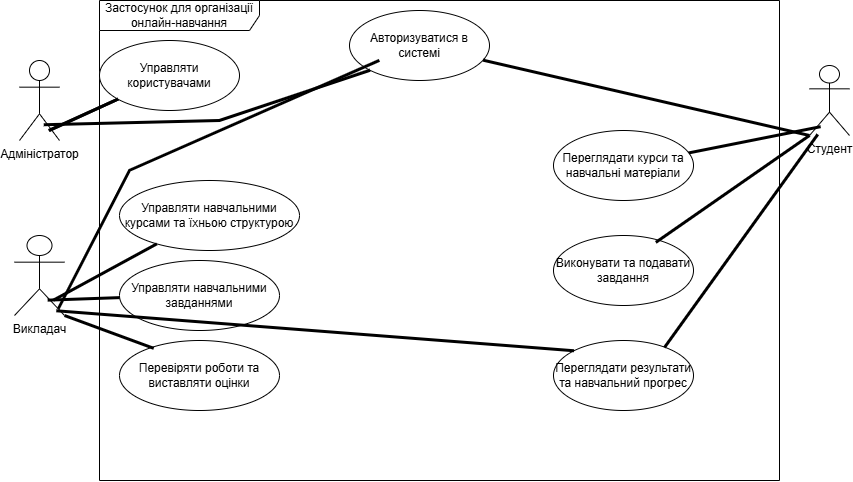

The diagram above was exported from draw.io. Its source (the exported page's mxGraphModel, read from the mxfile embedded in the PNG):
<mxGraphModel dx="2068" dy="749" grid="1" gridSize="10" guides="1" tooltips="1" connect="1" arrows="1" fold="1" page="1" pageScale="1" pageWidth="827" pageHeight="1169" math="0" shadow="0">
  <root>
    <mxCell id="0" />
    <mxCell id="1" parent="0" />
    <mxCell id="KpqAfEpboA-ga72Qz0aL-1" parent="1" style="shape=umlFrame;whiteSpace=wrap;html=1;pointerEvents=0;recursiveResize=0;container=1;collapsible=0;width=160;" value="Застосунок для організації онлайн-навчання" vertex="1">
      <mxGeometry height="480" width="680" x="-180" y="80" as="geometry" />
    </mxCell>
    <mxCell id="KpqAfEpboA-ga72Qz0aL-7" parent="KpqAfEpboA-ga72Qz0aL-1" style="ellipse;whiteSpace=wrap;html=1;" value="Управляти навчальними курсами та їхньою структурою" vertex="1">
      <mxGeometry height="70" width="180" x="20" y="180" as="geometry" />
    </mxCell>
    <mxCell id="KpqAfEpboA-ga72Qz0aL-8" parent="KpqAfEpboA-ga72Qz0aL-1" style="ellipse;whiteSpace=wrap;html=1;" value="Управляти навчальними завданнями" vertex="1">
      <mxGeometry height="70" width="160" x="20" y="260" as="geometry" />
    </mxCell>
    <mxCell id="KpqAfEpboA-ga72Qz0aL-9" parent="KpqAfEpboA-ga72Qz0aL-1" style="ellipse;whiteSpace=wrap;html=1;" value="Перевіряти роботи та виставляти оцінки" vertex="1">
      <mxGeometry height="70" width="160" x="20" y="340" as="geometry" />
    </mxCell>
    <mxCell id="KpqAfEpboA-ga72Qz0aL-15" parent="KpqAfEpboA-ga72Qz0aL-1" style="ellipse;whiteSpace=wrap;html=1;" value="Авторизуватися в системі" vertex="1">
      <mxGeometry height="70" width="140" x="250" y="10" as="geometry" />
    </mxCell>
    <mxCell id="KpqAfEpboA-ga72Qz0aL-16" parent="KpqAfEpboA-ga72Qz0aL-1" style="ellipse;whiteSpace=wrap;html=1;" value="Переглядати курси та навчальні матеріали" vertex="1">
      <mxGeometry height="70" width="140" x="454" y="130" as="geometry" />
    </mxCell>
    <mxCell id="KpqAfEpboA-ga72Qz0aL-17" parent="KpqAfEpboA-ga72Qz0aL-1" style="ellipse;whiteSpace=wrap;html=1;" value="Виконувати та подавати завдання" vertex="1">
      <mxGeometry height="70" width="140" x="454" y="235" as="geometry" />
    </mxCell>
    <mxCell id="KpqAfEpboA-ga72Qz0aL-18" parent="KpqAfEpboA-ga72Qz0aL-1" style="ellipse;whiteSpace=wrap;html=1;" value="Переглядати результати та навчальний прогрес" vertex="1">
      <mxGeometry height="70" width="140" x="454" y="340" as="geometry" />
    </mxCell>
    <mxCell id="KpqAfEpboA-ga72Qz0aL-6" parent="KpqAfEpboA-ga72Qz0aL-1" style="ellipse;whiteSpace=wrap;html=1;" value="Управляти користувачами" vertex="1">
      <mxGeometry height="70" width="140" y="40" as="geometry" />
    </mxCell>
    <mxCell id="KpqAfEpboA-ga72Qz0aL-2" parent="1" style="shape=umlActor;verticalLabelPosition=bottom;verticalAlign=top;html=1;labelPerimeter=1;" value="Адміністратор&lt;div&gt;&lt;br&gt;&lt;/div&gt;" vertex="1">
      <mxGeometry height="80" width="40" x="-260" y="140" as="geometry" />
    </mxCell>
    <mxCell id="KpqAfEpboA-ga72Qz0aL-3" parent="1" style="shape=umlActor;verticalLabelPosition=bottom;verticalAlign=top;html=1;labelPerimeter=1;" value="Викладач" vertex="1">
      <mxGeometry height="80" width="50" x="-265" y="315" as="geometry" />
    </mxCell>
    <mxCell id="KpqAfEpboA-ga72Qz0aL-4" parent="1" style="shape=umlActor;verticalLabelPosition=bottom;verticalAlign=top;html=1;labelPerimeter=1;" value="Студент" vertex="1">
      <mxGeometry height="70" width="40" x="530" y="145" as="geometry" />
    </mxCell>
    <mxCell id="KpqAfEpboA-ga72Qz0aL-23" edge="1" parent="1" source="KpqAfEpboA-ga72Qz0aL-2" style="endArrow=none;startArrow=none;endFill=0;startFill=0;endSize=8;html=1;verticalAlign=bottom;labelBackgroundColor=none;strokeWidth=3;rounded=0;defaultLabelBackgroundColor=page;exitX=0.75;exitY=0.875;exitDx=0;exitDy=0;exitPerimeter=0;" target="KpqAfEpboA-ga72Qz0aL-6" value="">
      <mxGeometry relative="1" width="160" as="geometry">
        <mxPoint x="120" y="430" as="sourcePoint" />
        <mxPoint x="280" y="430" as="targetPoint" />
      </mxGeometry>
    </mxCell>
    <mxCell id="KpqAfEpboA-ga72Qz0aL-25" edge="1" parent="1" source="KpqAfEpboA-ga72Qz0aL-2" style="endArrow=none;startArrow=none;endFill=0;startFill=0;endSize=8;html=1;verticalAlign=bottom;labelBackgroundColor=none;strokeWidth=3;rounded=0;defaultLabelBackgroundColor=page;exitX=0.728;exitY=0.875;exitDx=0;exitDy=0;exitPerimeter=0;" target="KpqAfEpboA-ga72Qz0aL-6" value="">
      <mxGeometry relative="1" width="160" as="geometry">
        <mxPoint x="-231" y="210" as="sourcePoint" />
        <mxPoint x="75" y="148" as="targetPoint" />
      </mxGeometry>
    </mxCell>
    <mxCell id="KpqAfEpboA-ga72Qz0aL-26" edge="1" parent="1" source="KpqAfEpboA-ga72Qz0aL-2" style="endArrow=none;startArrow=none;endFill=0;startFill=0;endSize=8;html=1;verticalAlign=bottom;labelBackgroundColor=none;strokeWidth=3;rounded=0;defaultLabelBackgroundColor=page;exitX=0.607;exitY=0.803;exitDx=0;exitDy=0;exitPerimeter=0;entryX=0;entryY=1;entryDx=0;entryDy=0;" target="KpqAfEpboA-ga72Qz0aL-15" value="">
      <mxGeometry relative="1" width="160" as="geometry">
        <Array as="points">
          <mxPoint x="-60" y="200" />
        </Array>
        <mxPoint x="120" y="430" as="sourcePoint" />
        <mxPoint x="280" y="430" as="targetPoint" />
      </mxGeometry>
    </mxCell>
    <mxCell id="KpqAfEpboA-ga72Qz0aL-27" edge="1" parent="1" source="KpqAfEpboA-ga72Qz0aL-3" style="endArrow=none;startArrow=none;endFill=0;startFill=0;endSize=8;html=1;verticalAlign=bottom;labelBackgroundColor=none;strokeWidth=3;rounded=0;defaultLabelBackgroundColor=page;exitX=0.875;exitY=0.917;exitDx=0;exitDy=0;exitPerimeter=0;entryX=0.214;entryY=0.714;entryDx=0;entryDy=0;entryPerimeter=0;" target="KpqAfEpboA-ga72Qz0aL-15" value="">
      <mxGeometry relative="1" width="160" x="-0.0017" as="geometry">
        <Array as="points">
          <mxPoint x="-150" y="250" />
        </Array>
        <mxPoint x="120" y="430" as="sourcePoint" />
        <mxPoint x="280" y="430" as="targetPoint" />
      </mxGeometry>
    </mxCell>
    <mxCell id="KpqAfEpboA-ga72Qz0aL-28" edge="1" parent="1" source="KpqAfEpboA-ga72Qz0aL-3" style="endArrow=none;startArrow=none;endFill=0;startFill=0;endSize=8;html=1;verticalAlign=bottom;labelBackgroundColor=none;strokeWidth=3;rounded=0;defaultLabelBackgroundColor=page;exitX=0.779;exitY=0.808;exitDx=0;exitDy=0;exitPerimeter=0;" target="KpqAfEpboA-ga72Qz0aL-7" value="">
      <mxGeometry relative="1" width="160" as="geometry">
        <mxPoint x="120" y="430" as="sourcePoint" />
        <mxPoint x="280" y="430" as="targetPoint" />
      </mxGeometry>
    </mxCell>
    <mxCell id="KpqAfEpboA-ga72Qz0aL-29" edge="1" parent="1" source="KpqAfEpboA-ga72Qz0aL-3" style="endArrow=none;startArrow=none;endFill=0;startFill=0;endSize=8;html=1;verticalAlign=bottom;labelBackgroundColor=none;strokeWidth=3;rounded=0;defaultLabelBackgroundColor=page;exitX=0.663;exitY=0.808;exitDx=0;exitDy=0;exitPerimeter=0;" target="KpqAfEpboA-ga72Qz0aL-8" value="">
      <mxGeometry relative="1" width="160" as="geometry">
        <mxPoint x="120" y="430" as="sourcePoint" />
        <mxPoint x="280" y="430" as="targetPoint" />
      </mxGeometry>
    </mxCell>
    <mxCell id="KpqAfEpboA-ga72Qz0aL-30" edge="1" parent="1" source="KpqAfEpboA-ga72Qz0aL-3" style="endArrow=none;startArrow=none;endFill=0;startFill=0;endSize=8;html=1;verticalAlign=bottom;labelBackgroundColor=none;strokeWidth=3;rounded=0;defaultLabelBackgroundColor=page;exitX=1;exitY=1;exitDx=0;exitDy=0;exitPerimeter=0;entryX=0.214;entryY=0.112;entryDx=0;entryDy=0;entryPerimeter=0;" target="KpqAfEpboA-ga72Qz0aL-9" value="">
      <mxGeometry relative="1" width="160" as="geometry">
        <mxPoint x="120" y="430" as="sourcePoint" />
        <mxPoint x="280" y="430" as="targetPoint" />
      </mxGeometry>
    </mxCell>
    <mxCell id="KpqAfEpboA-ga72Qz0aL-31" edge="1" parent="1" source="KpqAfEpboA-ga72Qz0aL-15" style="endArrow=none;startArrow=none;endFill=0;startFill=0;endSize=8;html=1;verticalAlign=bottom;labelBackgroundColor=none;strokeWidth=3;rounded=0;defaultLabelBackgroundColor=page;entryX=0;entryY=1;entryDx=0;entryDy=0;entryPerimeter=0;" target="KpqAfEpboA-ga72Qz0aL-4" value="">
      <mxGeometry relative="1" width="160" as="geometry">
        <mxPoint x="120" y="430" as="sourcePoint" />
        <mxPoint x="280" y="430" as="targetPoint" />
      </mxGeometry>
    </mxCell>
    <mxCell id="KpqAfEpboA-ga72Qz0aL-34" edge="1" parent="1" source="KpqAfEpboA-ga72Qz0aL-16" style="endArrow=none;startArrow=none;endFill=0;startFill=0;endSize=8;html=1;verticalAlign=bottom;labelBackgroundColor=none;strokeWidth=3;rounded=0;defaultLabelBackgroundColor=page;entryX=0.279;entryY=0.874;entryDx=0;entryDy=0;entryPerimeter=0;" target="KpqAfEpboA-ga72Qz0aL-4" value="">
      <mxGeometry relative="1" width="160" as="geometry">
        <mxPoint x="120" y="430" as="sourcePoint" />
        <mxPoint x="280" y="430" as="targetPoint" />
      </mxGeometry>
    </mxCell>
    <mxCell id="KpqAfEpboA-ga72Qz0aL-35" edge="1" parent="1" source="KpqAfEpboA-ga72Qz0aL-17" style="endArrow=none;startArrow=none;endFill=0;startFill=0;endSize=8;html=1;verticalAlign=bottom;labelBackgroundColor=none;strokeWidth=3;rounded=0;defaultLabelBackgroundColor=page;exitX=0.731;exitY=0.098;exitDx=0;exitDy=0;exitPerimeter=0;entryX=0;entryY=1;entryDx=0;entryDy=0;entryPerimeter=0;" target="KpqAfEpboA-ga72Qz0aL-4" value="">
      <mxGeometry relative="1" width="160" as="geometry">
        <mxPoint x="120" y="430" as="sourcePoint" />
        <mxPoint x="530" y="200" as="targetPoint" />
      </mxGeometry>
    </mxCell>
    <mxCell id="KpqAfEpboA-ga72Qz0aL-36" edge="1" parent="1" source="KpqAfEpboA-ga72Qz0aL-18" style="endArrow=none;startArrow=none;endFill=0;startFill=0;endSize=8;html=1;verticalAlign=bottom;labelBackgroundColor=none;strokeWidth=3;rounded=0;defaultLabelBackgroundColor=page;entryX=0.207;entryY=0.984;entryDx=0;entryDy=0;entryPerimeter=0;exitX=0.793;exitY=0.099;exitDx=0;exitDy=0;exitPerimeter=0;" target="KpqAfEpboA-ga72Qz0aL-4" value="">
      <mxGeometry relative="1" width="160" as="geometry">
        <mxPoint x="120" y="430" as="sourcePoint" />
        <mxPoint x="280" y="430" as="targetPoint" />
      </mxGeometry>
    </mxCell>
    <mxCell id="KpqAfEpboA-ga72Qz0aL-37" edge="1" parent="1" source="KpqAfEpboA-ga72Qz0aL-3" style="endArrow=none;startArrow=none;endFill=0;startFill=0;endSize=8;html=1;verticalAlign=bottom;labelBackgroundColor=none;strokeWidth=3;rounded=0;defaultLabelBackgroundColor=page;exitX=0.836;exitY=0.941;exitDx=0;exitDy=0;exitPerimeter=0;entryX=0;entryY=0;entryDx=0;entryDy=0;" target="KpqAfEpboA-ga72Qz0aL-18" value="">
      <mxGeometry relative="1" width="160" as="geometry">
        <mxPoint x="120" y="430" as="sourcePoint" />
        <mxPoint x="280" y="430" as="targetPoint" />
      </mxGeometry>
    </mxCell>
  </root>
</mxGraphModel>